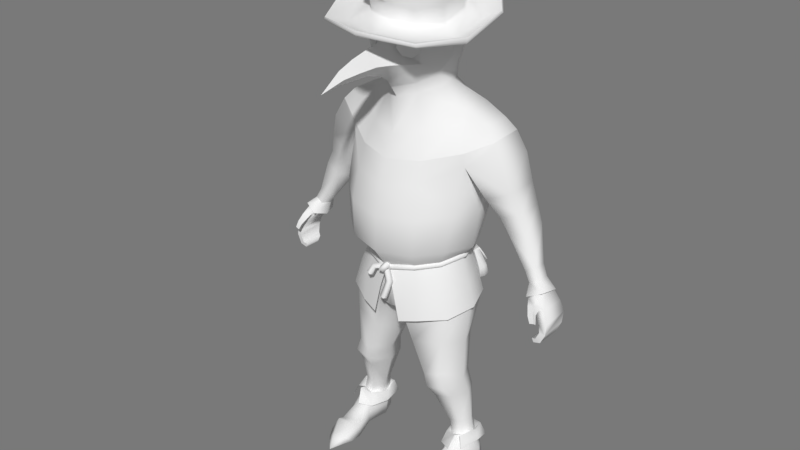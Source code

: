 # Source: char-plague-doctor-backup-20200801.blend  (saved by Blender 2.79.0; exported with 4.5.12 LTS)
import bpy
from mathutils import Matrix  # noqa: F401  (used for matrix-valued properties, if any)

bpy.ops.wm.read_factory_settings(use_empty=True)
scene = bpy.context.scene
scene.name = 'Scene'

# ---- collections
col_collection_1 = bpy.data.collections.new('Collection 1'); scene.collection.children.link(col_collection_1)

# ---- world
world_world = bpy.data.worlds.new('World'); scene.world = world_world
world_world.color = (0.1902, 0.1902, 0.1902)
world_world.use_sun_shadow = False
world_world.sun_shadow_jitter_overblur = 0.0
world_world.cycles.sampling_method = 'MANUAL'

# ---- meshes
me_cuchar_plague_doctor_001 = bpy.data.meshes.new('CUchar-plague-doctor.001')
me_cuchar_plague_doctor_001.from_pydata([(0.1617, -0.1627, 0.09766), (0.1514, -0.1756, 0.08892), (0.1631, -0.189, 0.09485), (0.1734, -0.176, 0.1036), (0.09427, -0.1735, 0.1571), (0.08825, -0.1863, 0.1449), (0.09655, -0.1997, 0.1549), (0.1026, -0.1869, 0.1671), (-1.313e-09, -0.1855, 0.1983), (9.455e-10, -0.1977, 0.1842), (1.151e-09, -0.2118, 0.1965), (-9.02e-10, -0.1996, 0.2106), (-0.09439, -0.1735, 0.1573), (-0.08824, -0.186, 0.1449), (-0.09643, -0.1997, 0.1547), (-0.1026, -0.1872, 0.1671), (-0.1616, -0.1627, 0.09755), (-0.1514, -0.1758, 0.0889), (-0.1633, -0.189, 0.09496), (-0.1734, -0.1759, 0.1036), (-0.1935, -0.1524, 0.006998), (-0.1809, -0.1661, 0.006047), (-0.1947, -0.1788, 0.005378), (-0.2073, -0.165, 0.00633), (-0.1656, -0.1515, -0.07757), (-0.1559, -0.1651, -0.06905), (-0.1675, -0.1779, -0.07622), (-0.1772, -0.1644, -0.08474), (-0.09486, -0.1663, -0.1284), (-0.09012, -0.179, -0.1155), (-0.09734, -0.1926, -0.1262), (-0.1021, -0.1799, -0.1391), (-8.088e-11, -0.1733, -0.1592), (1.561e-09, -0.1856, -0.1451), (-8.088e-11, -0.1997, -0.1574), (-1.313e-09, -0.1874, -0.1715), (0.09496, -0.1663, -0.1286), (0.0901, -0.1788, -0.1155), (0.09723, -0.1926, -0.126), (0.1021, -0.1801, -0.1391), (0.166, -0.1515, -0.07784), (0.1559, -0.1646, -0.06908), (0.1671, -0.1779, -0.07595), (0.1772, -0.1648, -0.08471), (0.1942, -0.1524, 0.007005), (0.1809, -0.1655, 0.006089), (0.194, -0.1788, 0.005372), (0.2073, -0.1657, 0.006288), (-0.02513, -0.2055, 0.1814), (-0.02831, -0.2217, 0.1902), (-0.01127, -0.2277, 0.1853), (-0.008084, -0.2114, 0.1766), (-0.01296, -0.1932, 0.2108), (-0.009683, -0.2025, 0.2267), (0.004199, -0.2118, 0.2183), (0.0009177, -0.2025, 0.2024), (-0.00222, -0.1812, 0.2036), (0.0143, -0.1741, 0.2088), (0.02251, -0.1905, 0.205), (0.005998, -0.1976, 0.1999), (-0.01113, -0.1881, 0.1851), (0.003887, -0.1807, 0.1768), (0.01267, -0.1972, 0.178), (-0.00235, -0.2046, 0.1864), (0.01361, -0.3093, 0.2317), (0.01837, -0.3137, 0.2142), (0.0008539, -0.3102, 0.2086), (-0.0039, -0.3059, 0.2261), (0.03051, -0.2406, 0.2193), (0.03532, -0.2439, 0.2015), (0.01741, -0.2471, 0.1973), (0.01259, -0.2439, 0.215), (0.006471, -0.1968, 0.2078), (0.01095, -0.199, 0.1898), (-0.004862, -0.2086, 0.187), (-0.009338, -0.2064, 0.2051), (-0.06516, -0.2278, 0.224), (-0.04877, -0.2337, 0.2308), (-0.04455, -0.2412, 0.2141), (-0.06094, -0.2353, 0.2073), (-0.0477, -0.1951, 0.213), (-0.03524, -0.2059, 0.2219), (-0.03371, -0.2166, 0.2067), (-0.04617, -0.2059, 0.1978), (-0.008706, -0.1857, 0.1987), (-0.001859, -0.1991, 0.2098), (-0.004169, -0.2116, 0.1962), (-0.01102, -0.1982, 0.185), (0.03814, -0.2127, -0.1694), (0.1668, -0.1967, -0.09602), (0.04107, -0.2871, -0.1829), (0.0915, -0.3362, -0.1667), (0.05618, -0.3248, -0.1832), (0.1909, -0.2668, -0.0995), (0.1601, -0.3282, -0.1278), (0.1894, -0.307, -0.1088), (0.0499, -0.2147, -0.1869), (0.1768, -0.1996, -0.1177), (0.05908, -0.2773, -0.2084), (0.1114, -0.3264, -0.1969), (0.07688, -0.3143, -0.2134), (0.2022, -0.2586, -0.1288), (0.1752, -0.3177, -0.1623), (0.2028, -0.2983, -0.1419), (0.05127, -0.2079, -0.1866), (0.1744, -0.1911, -0.1183), (0.1665, -0.2634, -0.1665), (0.1853, -0.2227, -0.128), (0.1893, -0.2492, -0.1464), (0.05872, -0.2397, -0.1999), (0.108, -0.2704, -0.199), (0.07865, -0.2646, -0.2073), (0.1099, -0.2686, -0.2009), (0.05967, -0.2355, -0.2026), (0.07963, -0.2603, -0.2106), (0.1873, -0.2193, -0.1316), (0.168, -0.2603, -0.169), (0.1906, -0.2472, -0.1485), (0.1683, -0.2009, -0.09986), (0.03947, -0.2181, -0.172), (0.0481, -0.2831, -0.1988), (0.06591, -0.3207, -0.1996), (0.1012, -0.3351, -0.1822), (0.1697, -0.3248, -0.1453), (0.1994, -0.3048, -0.1239), (0.1993, -0.2632, -0.114), (0.1147, -0.2181, -0.1285), (0.09145, -0.2063, -0.1398), (0.1133, -0.2031, -0.1281), (0.1027, -0.2004, -0.1581), (0.1232, -0.1985, -0.1473), (0.1174, -0.2303, -0.1771), (0.1371, -0.2275, -0.1648), (0.1298, -0.2644, -0.1918), (0.1493, -0.2627, -0.1818), (0.1329, -0.2844, -0.1952), (0.1586, -0.3036, -0.1872), (0.09538, -0.2195, -0.1399), (0.09047, -0.2041, -0.1354), (0.1106, -0.2008, -0.1253), (0.1031, -0.1973, -0.1597), (0.124, -0.1941, -0.1485), (0.1184, -0.2285, -0.1808), (0.1377, -0.2254, -0.168), (0.1308, -0.264, -0.1946), (0.1508, -0.2611, -0.185), (0.1349, -0.2843, -0.1994), (0.1602, -0.3047, -0.1904), (0.04665, -0.2346, -0.1681), (0.1663, -0.2179, -0.1024), (0.04006, -0.2041, -0.1614), (0.16, -0.191, -0.098), (0.04034, -0.1847, -0.1665), (0.16, -0.1713, -0.1051), (0.03024, -0.166, -0.1541), (0.1507, -0.1522, -0.09013), (0.02766, -0.1898, -0.1438), (0.1484, -0.1767, -0.08003), (0.03868, -0.205, -0.1594), (0.1579, -0.1918, -0.09496), (0.09276, -0.2279, -0.1438), (0.1207, -0.2243, -0.1266), (0.08615, -0.1988, -0.142), (0.1179, -0.1955, -0.1277), (0.08694, -0.1804, -0.1482), (0.1171, -0.1762, -0.1316), (0.07641, -0.1612, -0.1333), (0.1084, -0.157, -0.119), (0.07433, -0.1866, -0.1217), (0.1054, -0.1816, -0.1073), (0.08653, -0.1997, -0.1391), (0.117, -0.196, -0.1241), (0.1984, 0.6751, 0.2881), (0.2653, 0.6665, 0.1139), (0.2589, 0.7078, -0.07442), (0.1603, 0.7684, -0.2031), (0.196, 0.6585, 0.2791), (0.2624, 0.6447, 0.1142), (0.2597, 0.6959, -0.07556), (0.1625, 0.7494, -0.2069), (0.08387, 0.6786, 0.1547), (0.1377, 0.6652, 0.08767), (0.1446, 0.692, -0.02013), (0.1033, 0.7086, -0.09342), (0.1072, 0.8095, -0.08483), (0.1584, 0.7901, -0.00953), (0.1064, 0.7376, 0.1791), (0.1577, 0.742, 0.09866), (0.1171, 0.7931, 0.2094), (0.1127, 0.8053, 0.2059), (0.182, 0.8032, 0.1173), (0.1762, 0.8151, 0.1165), (0.1816, 0.8446, -0.001229), (0.176, 0.8548, 0.003204), (0.1129, 0.8882, -0.08534), (0.1078, 0.8955, -0.07919), (0.1012, 0.6826, 0.1725), (0.09887, 0.6905, 0.1694), (0.1529, 0.6754, 0.08359), (0.149, 0.6824, 0.08387), (0.1596, 0.7047, -0.01758), (0.1542, 0.7142, -0.0139), (0.1104, 0.7286, -0.09827), (0.1066, 0.7352, -0.09125), (0.1649, 0.7599, -0.2091), (0.2632, 0.7016, -0.07697), (0.2679, 0.6544, 0.115), (0.2011, 0.6658, 0.2873), (0.1399, 0.6533, 0.2122), (0.1992, 0.6372, 0.1002), (0.201, 0.6755, -0.04561), (0.1327, 0.7116, -0.1441), (-0.005292, 0.7973, -0.2477), (0.02771, 0.6998, 0.3632), (-0.1523, 0.6969, 0.3087), (-0.2369, 0.723, 0.1423), (-0.2519, 0.749, -0.04429), (-0.1655, 0.7834, -0.1836), (-0.006128, 0.7779, -0.25), (0.0267, 0.6811, 0.3605), (-0.1524, 0.6812, 0.2995), (-0.2365, 0.7008, 0.1424), (-0.2542, 0.7372, -0.04524), (-0.17, 0.7648, -0.187), (-0.0002254, 0.7284, -0.1177), (0.01655, 0.6772, 0.2037), (-0.05469, 0.6901, 0.1625), (-0.1157, 0.6923, 0.1018), (-0.1342, 0.7128, -0.003851), (-0.1016, 0.7182, -0.08116), (0.01231, 0.7839, 0.04985), (0.01911, 0.7523, 0.2122), (-0.09738, 0.8247, -0.07249), (-0.1369, 0.8156, 0.008542), (-0.07062, 0.754, 0.1912), (0.004673, 0.839, -0.1051), (-0.127, 0.7746, 0.1169), (0.005366, 0.9136, -0.1073), (0.004897, 0.905, -0.1144), (0.02328, 0.8021, 0.2533), (0.02338, 0.8139, 0.2488), (-0.07391, 0.8088, 0.2227), (-0.06909, 0.8205, 0.2187), (-0.1447, 0.8334, 0.1387), (-0.1384, 0.8442, 0.1372), (-0.1552, 0.8738, 0.01953), (-0.1486, 0.8837, 0.02326), (-0.1013, 0.9075, -0.07234), (-0.09524, 0.9142, -0.06686), (0.000898, 0.7578, -0.1224), (1.76e-05, 0.7521, -0.1323), (0.01618, 0.6928, 0.2021), (0.01617, 0.6993, 0.1978), (-0.07084, 0.7019, 0.1836), (-0.06838, 0.7085, 0.1804), (-0.13, 0.7113, 0.1005), (-0.1255, 0.7173, 0.1004), (-0.1469, 0.7323, 0.0005416), (-0.1403, 0.7405, 0.003687), (-0.1072, 0.7406, -0.08525), (-0.1019, 0.7465, -0.07878), (-0.1716, 0.7754, -0.189), (-0.2572, 0.7432, -0.04626), (-0.2407, 0.7111, 0.1438), (-0.1558, 0.6881, 0.3082), (-0.005964, 0.7887, -0.2536), (0.02752, 0.6898, 0.3673), (0.02134, 0.6647, 0.275), (-0.1029, 0.6749, 0.226), (-0.1747, 0.6812, 0.1211), (-0.1922, 0.7093, -0.02266), (-0.1344, 0.7255, -0.1281), (-0.002573, 0.7338, -0.1771), (0.01829, 0.8494, 0.132), (0.01323, 0.8867, 0.01438), (0.136, 0.7278, -0.1503), (-0.001678, 0.7493, -0.1893), (0.02428, 0.6721, 0.2817), (0.1478, 0.6575, 0.23), (0.2067, 0.6504, 0.09709), (0.207, 0.6817, -0.04317), (-0.1383, 0.7415, -0.1374), (-0.112, 0.6781, 0.2462), (-0.1827, 0.6953, 0.124), (-0.1995, 0.7204, -0.02224)], [], [(0, 4, 7, 3), (1, 5, 4, 0), (2, 6, 5, 1), (3, 7, 6, 2), (4, 8, 11, 7), (5, 9, 8, 4), (6, 10, 9, 5), (7, 11, 10, 6), (8, 12, 15, 11), (9, 13, 12, 8), (10, 14, 13, 9), (11, 15, 14, 10), (12, 16, 19, 15), (13, 17, 16, 12), (14, 18, 17, 13), (15, 19, 18, 14), (16, 20, 23, 19), (17, 21, 20, 16), (18, 22, 21, 17), (19, 23, 22, 18), (20, 24, 27, 23), (21, 25, 24, 20), (22, 26, 25, 21), (23, 27, 26, 22), (24, 28, 31, 27), (25, 29, 28, 24), (26, 30, 29, 25), (27, 31, 30, 26), (28, 32, 35, 31), (29, 33, 32, 28), (30, 34, 33, 29), (31, 35, 34, 30), (32, 36, 39, 35), (33, 37, 36, 32), (34, 38, 37, 33), (35, 39, 38, 34), (36, 40, 43, 39), (37, 41, 40, 36), (38, 42, 41, 37), (39, 43, 42, 38), (40, 44, 47, 43), (41, 45, 44, 40), (42, 46, 45, 41), (43, 47, 46, 42), (44, 0, 3, 47), (45, 1, 0, 44), (46, 2, 1, 45), (47, 3, 2, 46), (48, 52, 55, 51), (49, 53, 52, 48), (50, 54, 53, 49), (51, 55, 54, 50), (52, 56, 59, 55), (53, 57, 56, 52), (54, 58, 57, 53), (55, 59, 58, 54), (56, 60, 63, 59), (57, 61, 60, 56), (58, 62, 61, 57), (59, 63, 62, 58), (64, 68, 71, 67), (65, 69, 68, 64), (66, 70, 69, 65), (67, 71, 70, 66), (68, 72, 75, 71), (69, 73, 72, 68), (70, 74, 73, 69), (71, 75, 74, 70), (76, 80, 83, 79), (77, 81, 80, 76), (78, 82, 81, 77), (79, 83, 82, 78), (80, 84, 87, 83), (81, 85, 84, 80), (82, 86, 85, 81), (83, 87, 86, 82), (78, 77, 76, 79), (66, 65, 64, 67), (93, 90, 92, 95), (92, 91, 94, 95), (89, 88, 90, 93), (101, 103, 100, 98), (100, 103, 102, 99), (97, 101, 98, 96), (88, 89, 105, 104), (121, 120, 98, 100), (123, 122, 99, 102), (125, 124, 103, 101), (120, 119, 96, 98), (122, 121, 100, 99), (124, 123, 102, 103), (118, 125, 101, 97), (96, 104, 113, 109), (89, 118, 97, 105), (106, 110, 112, 116), (96, 119, 88, 104), (105, 97, 107, 115), (104, 105, 115, 117, 116, 112, 114, 113), (109, 113, 114, 111), (111, 114, 112, 110), (106, 116, 117, 108), (108, 117, 115, 107), (97, 96, 109, 111, 110, 106, 108, 107), (89, 93, 125, 118), (95, 94, 123, 124), (91, 92, 121, 122), (90, 88, 119, 120), (93, 95, 124, 125), (94, 91, 122, 123), (92, 90, 120, 121), (129, 131, 132, 130), (131, 133, 134, 132), (133, 135, 136, 134), (137, 126, 139, 138), (138, 139, 141, 140), (140, 141, 143, 142), (142, 143, 145, 144), (144, 145, 147, 146), (131, 129, 140, 142), (129, 127, 138, 140), (136, 135, 146, 147), (127, 137, 138), (134, 136, 147, 145), (132, 134, 145, 143), (130, 132, 143, 141), (135, 133, 144, 146), (128, 130, 141, 139), (133, 131, 142, 144), (126, 128, 139), (161, 163, 151, 149), (163, 165, 153, 151), (165, 167, 155, 153), (167, 169, 157, 155), (169, 171, 159, 157), (160, 170, 158, 148), (159, 151, 153, 155, 157), (150, 158, 156, 154, 152), (148, 158, 150), (149, 151, 159), (149, 159, 171, 161), (156, 158, 170, 168), (154, 156, 168, 166), (152, 154, 166, 164), (150, 152, 164, 162), (148, 150, 162, 160), (171, 169, 167, 165, 163), (162, 164, 166, 168, 170), (161, 171, 163), (160, 162, 170), (184, 235, 238, 194), (197, 199, 187, 186), (252, 197, 186, 231), (199, 201, 185, 187), (201, 203, 184, 185), (186, 187, 190, 188), (231, 186, 188, 239), (187, 185, 192, 190), (185, 184, 194, 192), (204, 205, 178, 179), (206, 207, 176, 177), (265, 204, 179, 218), (205, 206, 177, 178), (207, 266, 219, 176), (267, 225, 180, 208), (208, 180, 181, 209), (209, 181, 182, 210), (210, 182, 183, 211), (211, 183, 224, 272), (180, 225, 230), (183, 182, 230), (181, 180, 230), (224, 183, 230), (182, 181, 230), (279, 280, 200, 198), (278, 279, 198, 196), (275, 276, 250, 202), (277, 278, 196, 251), (280, 275, 202, 200), (189, 240, 239, 188), (191, 189, 188, 190), (193, 191, 190, 192), (195, 193, 192, 194), (237, 195, 194, 238), (274, 193, 195, 237), (197, 252, 251, 196), (199, 197, 196, 198), (201, 199, 198, 200), (203, 201, 200, 202), (249, 203, 202, 250), (203, 249, 235, 184), (172, 213, 266, 207), (174, 173, 206, 205), (212, 175, 204, 265), (173, 172, 207, 206), (175, 174, 205, 204), (179, 211, 272, 218), (178, 210, 211, 179), (177, 209, 210, 178), (176, 208, 209, 177), (219, 267, 208, 176), (232, 247, 238, 235), (254, 234, 236, 256), (252, 231, 234, 254), (256, 236, 233, 258), (258, 233, 232, 260), (234, 241, 243, 236), (231, 239, 241, 234), (236, 243, 245, 233), (233, 245, 247, 232), (261, 223, 222, 262), (263, 221, 220, 264), (265, 218, 223, 261), (262, 222, 221, 263), (264, 220, 219, 266), (267, 268, 226, 225), (268, 269, 227, 226), (269, 270, 228, 227), (270, 271, 229, 228), (271, 272, 224, 229), (226, 230, 225), (229, 230, 228), (227, 230, 226), (224, 230, 229), (228, 230, 227), (283, 255, 257, 284), (282, 253, 255, 283), (281, 259, 250, 276), (277, 251, 253, 282), (284, 257, 259, 281), (242, 241, 239, 240), (244, 243, 241, 242), (246, 245, 243, 244), (248, 247, 245, 246), (237, 238, 247, 248), (274, 237, 248, 246), (254, 253, 251, 252), (256, 255, 253, 254), (258, 257, 255, 256), (260, 259, 257, 258), (249, 250, 259, 260), (260, 232, 235, 249), (214, 264, 266, 213), (216, 262, 263, 215), (212, 265, 261, 217), (215, 263, 264, 214), (217, 261, 262, 216), (223, 218, 272, 271), (222, 223, 271, 270), (221, 222, 270, 269), (220, 221, 269, 268), (219, 220, 268, 267), (240, 273, 244, 242), (240, 189, 191, 273), (273, 274, 246, 244), (273, 191, 193, 274), (216, 284, 281, 217), (213, 277, 282, 214), (217, 281, 276, 212), (214, 282, 283, 215), (215, 283, 284, 216), (174, 175, 275, 280), (213, 172, 278, 277), (175, 212, 276, 275), (172, 173, 279, 278), (173, 174, 280, 279)])
me_cuchar_plague_doctor_001.polygons.foreach_set('use_smooth', [True] * 265)
_k = set([(64, 65), (64, 67), (65, 66), (66, 67), (76, 77), (76, 79), (77, 78), (78, 79), (88, 89), (88, 90), (88, 104), (88, 119), (89, 93), (89, 105), (89, 118), (90, 92), (91, 92), (91, 94), (93, 95), (94, 95), (96, 97), (96, 109), (96, 119), (97, 107), (97, 118), (104, 113), (105, 115), (106, 108), (106, 110), (107, 108), (109, 111), (110, 111), (112, 114), (112, 116), (113, 114), (115, 117), (116, 117), (126, 139), (129, 131), (130, 132), (131, 133), (132, 134), (133, 135), (134, 136), (135, 136), (135, 146), (136, 147), (137, 138), (138, 140), (139, 141), (140, 142), (141, 143), (142, 144), (143, 145), (144, 146), (145, 147), (146, 147), (148, 150), (148, 158), (149, 151), (149, 159), (150, 152), (151, 153), (152, 154), (153, 155), (154, 156), (155, 157), (156, 158), (157, 159), (160, 162), (160, 170), (161, 163), (161, 171), (162, 164), (163, 165), (164, 166), (165, 167), (166, 168), (167, 169), (168, 170), (169, 171), (172, 173), (172, 213), (173, 174), (174, 175), (175, 212), (176, 177), (176, 219), (177, 178), (178, 179), (179, 218), (180, 181), (180, 225), (181, 182), (182, 183), (183, 224), (212, 217), (213, 214), (214, 215), (215, 216), (216, 217), (218, 223), (219, 220), (220, 221), (221, 222), (222, 223), (224, 229), (225, 226), (226, 227), (227, 228), (228, 229)])
me_cuchar_plague_doctor_001.attributes.new('sharp_edge', 'BOOLEAN', 'EDGE').data.foreach_set('value', [ (min(e.vertices), max(e.vertices)) in _k for e in me_cuchar_plague_doctor_001.edges])
me_cuchar_plague_doctor_001.use_remesh_preserve_volume = False
me_cuchar_plague_doctor_001.use_remesh_preserve_attributes = False
me_cuchar_plague_doctor_001.use_mirror_vertex_groups = False
me_cuchar_plague_doctor_001.auto_texspace = False
me_cuchar_plague_doctor_001.update()
me_char_plague_doctor = bpy.data.meshes.new('char-plague-doctor')
me_char_plague_doctor.from_pydata([(0.0, 0.6223, 0.2353), (0.0, 0.5239, 0.4947), (0.0, 0.5783, 0.413), (0.0, 0.5998, 0.351), (0.0, 0.5304, 0.4128), (0.0, 0.5288, 0.3507), (0.0, 0.509, 0.221), (0.0, 0.4577, 0.1649), (0.0, 0.6699, 0.1948), (0.08809, 0.6513, 0.1438), (0.06123, 0.6564, 0.1614), (0.03956, 0.6373, 0.1763), (0.03578, 0.6052, 0.1798), (0.05211, 0.5789, 0.1698), (0.07898, 0.5739, 0.1522), (0.1006, 0.593, 0.1373), (0.1044, 0.6251, 0.1338), (0.0616, 0.4711, 0.1113), (0.1204, 0.5132, 0.05767), (0.154, 0.574, 0.03547), (0.1219, 0.713, 0.08514), (0.05772, 0.742, 0.1162), (0.0, 0.7461, 0.1549), (0.01624, 0.5517, 0.4095), (0.02851, 0.5598, 0.3477), (0.04827, 0.557, 0.2251), (0.0, 0.4871, 0.1837), (0.05546, 0.5196, 0.1608), (0.0959, 0.5456, 0.1235), (0.1229, 0.59, 0.1048), (0.09782, 0.6731, 0.132), (0.0474, 0.6817, 0.1606), (0.1543, 0.6483, 0.04891), (0.118, 0.632, 0.1085), (0.09534, 0.6517, 0.1547), (0.06847, 0.6568, 0.1723), (0.0468, 0.6377, 0.1872), (0.04303, 0.6056, 0.1907), (0.05936, 0.5793, 0.1808), (0.08623, 0.5742, 0.1632), (0.1079, 0.5933, 0.1483), (0.1117, 0.6254, 0.1448), (0.0, 0.6137, 0.2865), (0.0, 0.5259, 0.2814), (0.03894, 0.5638, 0.2823), (0.0, 0.782, -0.07948), (0.0, 0.7342, -0.1129), (0.0, 0.6641, -0.1318), (0.0, 0.5786, -0.126), (0.0, 0.4967, -0.09992), (0.1458, 0.5775, -0.02235), (0.146, 0.6539, -0.01832), (0.1134, 0.5823, -0.09005), (0.1136, 0.6593, -0.09052), (0.05832, 0.5815, -0.1157), (0.06148, 0.6616, -0.1218), (0.1319, 0.7229, -0.004313), (0.1136, 0.7259, -0.06773), (0.06075, 0.7285, -0.102), (0.09453, 0.7672, 0.02867), (0.08844, 0.7775, -0.03901), (0.05172, 0.7801, -0.06414), (0.05772, 0.7808, 0.05638), (0.04887, 0.7971, -0.02137), (0.0, 0.7953, 0.06713), (0.0, 0.8091, -0.02504), (0.0, 0.4406, -0.09848), (0.121, 0.505, -0.009078), (0.0979, 0.5023, -0.06938), (0.04889, 0.4994, -0.09012), (0.0, 0.4194, 0.1388), (0.0616, 0.4327, 0.09714), (0.1104, 0.4537, 0.03223), (0.1096, 0.4554, -0.0357), (0.09025, 0.453, -0.07271), (0.04114, 0.4475, -0.08419), (0.0, 0.2986, 0.1658), (0.0, 0.1276, 0.2258), (0.0, 0.3302, -0.1707), (0.0, 0.14, -0.1866), (0.1298, 0.1435, 0.1871), (0.2425, 0.2074, 0.07743), (0.3684, 0.2312, 0.04183), (0.2894, 0.3479, 0.02216), (0.2026, 0.3791, 0.02421), (0.1205, 0.1536, -0.1734), (0.2349, 0.2251, -0.1418), (0.3659, 0.2422, -0.1019), (0.2881, 0.3501, -0.08438), (0.2027, 0.3874, -0.09213), (0.09553, 0.3138, 0.1332), (0.1321, 0.3618, -0.138), (0.06483, 0.3396, -0.1527), (0.2366, 0.1981, -0.03515), (0.1895, -0.1659, 0.006335), (0.2466, -0.3598, 0.004684), (0.1585, -0.1759, 0.09424), (0.09312, -0.1864, 0.1525), (0.0, -0.1982, 0.193), (0.0, -0.1877, -0.1564), (0.09379, -0.1794, -0.1239), (0.1625, -0.165, -0.07475), (0.3962, 0.1382, 0.02823), (0.3947, 0.143, -0.101), (0.423, 0.06245, 0.005354), (0.4231, 0.06871, -0.09715), (0.4532, 0.006156, 0.001461), (0.4533, 0.01013, -0.08234), (0.4925, -0.115, 0.003342), (0.4922, -0.1145, -0.04674), (0.5125, -0.1535, 0.008398), (0.5133, -0.1547, -0.03923), (0.2822, 0.08888, -0.04082), (0.3259, 0.02747, -0.0528), (0.3612, -0.03147, -0.0487), (0.4424, -0.1381, -0.02836), (0.4699, -0.1752, -0.02151), (0.3094, 0.1031, 0.04801), (0.352, 0.03685, 0.01799), (0.3895, -0.02082, 0.01459), (0.457, -0.1301, 0.01165), (0.4793, -0.1676, 0.01673), (0.3105, 0.1089, -0.1241), (0.3505, 0.04008, -0.1203), (0.3896, -0.01659, -0.1022), (0.4568, -0.1296, -0.06069), (0.4807, -0.1694, -0.05354), (0.2175, -0.3713, 0.1196), (0.1214, -0.3872, 0.1776), (0.05523, -0.4039, 0.1961), (0.2025, -0.3545, -0.1124), (0.1278, -0.3632, -0.17), (0.0, -0.3647, -0.1924), (0.223, -0.2632, 0.007696), (0.1134, -0.2819, 0.1725), (0.02953, -0.2917, 0.1948), (0.192, -0.2693, 0.1078), (0.1892, -0.2626, -0.09291), (0.1113, -0.2685, -0.1535), (0.0, -0.2761, -0.1799), (0.04574, -0.3575, 0.1731), (0.01008, -0.3323, -0.1718), (0.0, -0.3672, 0.1728), (0.0, -0.3356, -0.1754), (0.0, -0.4209, 0.01107), (0.0, -0.2575, 0.1802), (0.08194, -0.2468, 0.1595), (0.0, -0.2518, -0.1594), (0.1822, -0.2524, 0.09573), (0.206, -0.2494, 0.004474), (0.179, -0.248, -0.08455), (0.08147, -0.2371, -0.1422), (0.21, -0.3408, 0.112), (0.2342, -0.3378, 0.005317), (0.1864, -0.3162, -0.1117), (0.1352, -0.6215, 0.1448), (0.1332, -0.6582, -0.04418), (0.1168, -0.6695, 0.03525), (0.1919, -0.6119, 0.1224), (0.2337, -0.6528, 0.03616), (0.1955, -0.475, 0.1234), (0.1416, -0.6776, 0.1372), (0.08606, -0.4931, 0.1537), (0.05897, -0.5448, 0.03626), (0.2104, -0.669, 0.1266), (0.08999, -0.521, -0.08066), (0.2077, -0.6474, -0.02575), (0.1553, -0.7284, 0.1047), (0.1477, -0.732, -0.06029), (0.1279, -0.7313, 0.0202), (0.2185, -0.7211, 0.08924), (0.2482, -0.7194, 0.02213), (0.2165, -0.7235, -0.04178), (0.192, -0.8566, 0.05254), (0.1882, -0.8646, -0.04687), (0.174, -0.8662, 0.001358), (0.2329, -0.8503, 0.04306), (0.2515, -0.8528, 0.00344), (0.2293, -0.8586, -0.03637), (0.2004, -0.9119, 0.05496), (0.1967, -0.9242, -0.0527), (0.1842, -0.9257, 0.001349), (0.2451, -0.9049, 0.04305), (0.2644, -0.9083, 0.005475), (0.2391, -0.9184, -0.03928), (0.2332, -0.4997, 0.03196), (0.1927, -0.5043, -0.05646), (0.03356, -0.4002, -0.1521), (0.1833, -0.3896, -0.1245), (0.01418, -0.4209, 0.01188), (0.2009, -1.039, 0.3064), (0.1686, -1.041, 0.1675), (0.1837, -1.021, 0.09246), (0.1874, -1.04, -0.01433), (0.2597, -1.026, -0.05897), (0.2818, -1.039, -0.02047), (0.2864, -1.034, 0.09994), (0.295, -1.04, 0.1493), (0.281, -1.034, 0.04499), (0.1939, -1.038, 0.03478), (0.2842, -1.039, 0.2008), (0.169, -1.04, 0.2128), (0.1737, -0.9829, 0.1808), (0.1791, -0.99, 0.1505), (0.2029, -0.9533, 0.09981), (0.263, -0.991, 0.1842), (0.2664, -1.005, 0.1559), (0.2493, -0.9633, 0.09863), (0.2796, -0.9847, 0.03871), (0.2843, -0.9815, -0.01188), (0.2765, -0.9935, 0.09317), (0.2549, -0.98, -0.05398), (0.1753, -0.9823, -0.006692), (0.179, -0.9748, 0.05382), (0.1843, -0.9747, 0.09379), (0.1978, -0.9773, -0.06024), (0.2031, -1.027, -0.06597), (0.2347, -1.046, -0.02263), (0.2394, -1.039, 0.04499), (0.2386, -1.027, 0.09215), (0.2192, -1.044, 0.1581), (0.2218, -1.043, 0.2068), (0.2139, -1.041, 0.2491), (0.2549, -1.037, 0.2487), (0.1935, -1.015, 0.2396), (0.2353, -1.017, 0.2422), (0.1789, -1.036, 0.2482), (0.1895, -0.894, 0.07257), (0.187, -0.9103, -0.06978), (0.1611, -0.9129, -0.003811), (0.234, -0.8856, 0.08322), (0.2733, -0.886, 0.005599), (0.2515, -0.9016, -0.05741), (0.2526, -0.8873, 0.07538), (0.1745, -0.9455, 0.08566), (0.1771, -0.9576, -0.08303), (0.1582, -0.953, 0.008469), (0.2242, -0.9422, 0.1095), (0.2917, -0.9229, 0.008224), (0.2697, -0.9502, -0.07065), (0.2702, -0.9322, 0.08962), (0.1213, 0.0184, -0.1764), (0.1152, -0.1173, -0.1605), (0.2413, -0.114, 0.01419), (0.2543, 0.02687, 0.0007385), (0.2151, -0.09436, 0.1395), (0.2339, 0.04106, 0.127), (0.1297, -0.1079, 0.2158), (0.1331, 0.02613, 0.2161), (0.0, -0.1143, 0.2535), (0.0, 0.02064, 0.2509), (0.0, 0.01731, -0.198), (0.0, -0.1201, -0.1882), (0.2239, 0.02935, -0.1146), (0.1975, -0.1155, -0.08622), (0.0, 0.2147, 0.1968), (0.3265, 0.3054, 0.0381), (0.325, 0.3119, -0.09686), (0.1244, 0.227, 0.1597), (0.2376, 0.2584, 0.08608), (0.2298, 0.2782, -0.1433), (0.1149, 0.2493, -0.1738), (0.0, 0.2268, -0.1854), (0.5613, -0.2329, 0.04261), (0.5642, -0.2334, -0.0507), (0.5801, -0.2815, 0.05129), (0.5814, -0.2692, -0.05267), (0.5779, -0.321, 0.05501), (0.5794, -0.3139, -0.04592), (0.5612, -0.3557, 0.05569), (0.5669, -0.3478, -0.03321), (0.5348, -0.3628, 0.05584), (0.5359, -0.3652, -0.01277), (0.552, -0.2895, 0.05545), (0.5533, -0.2799, -0.05523), (0.5575, -0.3151, 0.05976), (0.559, -0.3092, -0.04861), (0.5432, -0.344, 0.0595), (0.5489, -0.3368, -0.03398), (0.5288, -0.346, 0.05795), (0.5319, -0.3443, -0.02136), (0.5278, -0.253, 0.04986), (0.5238, -0.2392, -0.0545), (0.4898, -0.1978, 0.02666), (0.5282, -0.1804, 0.02017), (0.548, -0.224, 0.04532), (0.5228, -0.2342, 0.05397), (0.5261, -0.1917, 0.04686), (0.5356, -0.2142, 0.06571), (0.51, -0.2241, 0.06659), (0.4991, -0.2054, 0.04856), (0.5433, -0.2495, 0.06547), (0.531, -0.2543, 0.06817), (0.543, -0.2399, 0.08448), (0.5242, -0.2488, 0.08583), (0.5517, -0.2772, 0.07676), (0.5424, -0.281, 0.07846), (0.5523, -0.2677, 0.08918), (0.536, -0.2721, 0.09053), (0.5419, -0.1813, 0.03238), (0.5488, -0.1937, -0.04388), (0.4808, -0.2253, -0.01162), (0.4906, -0.2039, 0.0496), (0.5016, -0.2227, -0.0677)], [], [(1, 23, 2), (4, 23, 1), (3, 2, 23, 24), (44, 42, 3, 24), (5, 24, 23, 4), (43, 44, 24, 5), (26, 27, 25, 6), (7, 17, 27, 26), (18, 28, 27, 17), (19, 29, 28, 18), (9, 16, 33, 30), (16, 15, 29, 33), (21, 31, 30, 20), (22, 8, 31, 21), (10, 9, 30, 31), (10, 31, 8, 11), (8, 0, 12, 11), (13, 12, 0, 25), (20, 30, 33, 32), (29, 19, 32, 33), (15, 14, 28, 29), (25, 27, 28), (13, 25, 28, 14), (16, 9, 34, 41), (35, 36, 37, 38, 39, 40, 41, 34), (14, 15, 40, 39), (12, 13, 38, 37), (10, 11, 36, 35), (15, 16, 41, 40), (13, 14, 39, 38), (11, 12, 37, 36), (9, 10, 35, 34), (6, 25, 44, 43), (25, 0, 42, 44), (32, 19, 50, 51), (51, 50, 52, 53), (53, 52, 54, 55), (47, 55, 54, 48), (53, 55, 58, 57), (51, 53, 57, 56), (32, 51, 56, 20), (46, 58, 55, 47), (20, 56, 59), (60, 59, 56), (57, 58, 61, 60), (45, 61, 58, 46), (22, 21, 62, 64), (63, 65, 64, 62), (45, 65, 63, 61), (60, 63, 62, 59), (60, 61, 63), (59, 62, 21), (21, 20, 59), (57, 60, 56), (52, 50, 67, 68), (18, 67, 50, 19), (54, 52, 68, 69), (49, 48, 54, 69), (17, 7, 70, 71), (18, 17, 71, 72), (67, 18, 72, 73), (68, 67, 73, 74), (69, 68, 74, 75), (66, 49, 69, 75), (73, 72, 84, 89), (84, 83, 88, 89), (256, 82, 87, 257), (71, 70, 76, 90), (255, 258, 90, 76), (259, 256, 83, 84), (260, 89, 88, 257), (71, 90, 84, 72), (258, 259, 84, 90), (260, 261, 91, 89), (73, 89, 91, 74), (75, 92, 78, 66), (79, 262, 261, 85), (74, 91, 92, 75), (97, 247, 249, 98), (96, 245, 247, 97), (77, 250, 248, 80), (94, 101, 254, 243), (80, 248, 246, 81), (86, 93, 244, 253), (241, 85, 86, 253), (100, 242, 254, 101), (79, 85, 241, 251), (81, 246, 244, 93), (94, 243, 245, 96), (87, 82, 102, 103), (103, 102, 104, 105), (105, 104, 106, 107), (107, 106, 108, 109), (109, 108, 110, 111), (81, 117, 102, 82), (104, 102, 117, 118), (106, 104, 118, 119), (108, 106, 119, 120), (81, 93, 112, 117), (113, 118, 117, 112), (114, 119, 118, 113), (115, 120, 119, 114), (116, 121, 120, 115), (110, 108, 120, 121), (86, 87, 103, 122), (105, 123, 122, 103), (107, 124, 123, 105), (109, 125, 124, 107), (126, 125, 109, 111), (116, 115, 125, 126), (115, 114, 124, 125), (114, 113, 123, 124), (113, 112, 122, 123), (86, 122, 112, 93), (135, 129, 128, 134), (134, 128, 127, 136), (133, 94, 96, 136), (133, 137, 101, 94), (138, 137, 130, 131), (139, 138, 131, 132), (99, 100, 138, 139), (100, 101, 137, 138), (95, 130, 137, 133), (95, 133, 136, 127), (97, 134, 136, 96), (98, 135, 134, 97), (145, 142, 140, 146), (151, 141, 143, 147), (189, 144, 143, 141), (140, 142, 144, 189), (98, 145, 146, 97), (100, 151, 147, 99), (148, 96, 97, 146), (149, 94, 96, 148), (149, 150, 101, 94), (151, 100, 101, 150), (150, 149, 153, 154), (149, 148, 152, 153), (140, 152, 148, 146), (150, 154, 141, 151), (165, 186, 166, 156), (162, 163, 157, 155), (185, 160, 158, 159), (163, 165, 156, 157), (160, 162, 155, 158), (186, 185, 159, 166), (152, 140, 162, 160), (189, 187, 165, 163), (188, 153, 185, 186), (155, 157, 161), (158, 155, 161, 164), (159, 158, 164), (164, 161, 167, 170), (159, 164, 170, 171), (157, 156, 168, 169), (156, 166, 172, 168), (166, 159, 171, 172), (161, 157, 169, 167), (168, 172, 178, 174), (172, 171, 177, 178), (167, 169, 175, 173), (170, 167, 173, 176), (171, 170, 176, 177), (169, 168, 174, 175), (177, 176, 182, 183), (175, 174, 180, 181), (174, 178, 184, 180), (178, 177, 183, 184), (173, 175, 181, 179), (153, 152, 160, 185), (140, 189, 163, 162), (187, 188, 186, 165), (141, 154, 188, 187), (154, 153, 188), (189, 141, 187), (176, 173, 179, 182), (182, 179, 204, 207), (204, 203, 206, 207), (206, 203, 202, 205), (202, 224, 225, 205), (183, 209, 211, 184), (182, 208, 209, 183), (211, 194, 216, 215), (212, 193, 199, 213), (214, 204, 179, 213), (214, 203, 204), (191, 201, 202, 203), (201, 226, 224, 202), (196, 198, 208, 210), (196, 210, 206, 197), (197, 206, 205, 200), (200, 205, 225, 223), (192, 214, 213, 199), (206, 210, 207), (211, 209, 195, 194), (209, 208, 198, 195), (210, 208, 182, 207), (181, 212, 213, 179), (192, 191, 203, 214), (180, 184, 211, 215), (215, 216, 193, 212), (215, 212, 181, 180), (194, 195, 217), (218, 217, 195, 198), (218, 219, 192, 199), (220, 219, 196, 197), (220, 197, 200, 221), (190, 226, 222), (191, 220, 221, 201), (191, 192, 219, 220), (198, 196, 219, 218), (199, 193, 217, 218), (193, 216, 217), (200, 223, 222, 221), (216, 194, 217), (222, 226, 201, 221), (224, 226, 190), (223, 225, 190), (222, 223, 190), (225, 224, 190), (179, 227, 230, 182), (184, 232, 228, 180), (182, 233, 231, 183), (180, 228, 229, 181), (183, 231, 232, 184), (181, 229, 227, 179), (230, 227, 234, 237), (232, 231, 238, 239), (227, 229, 236, 234), (228, 232, 239, 235), (231, 233, 240, 238), (229, 228, 235, 236), (242, 252, 251, 241), (248, 250, 249, 247), (246, 248, 247, 245), (244, 246, 245, 243), (241, 253, 254, 242), (243, 254, 253, 244), (252, 242, 100, 99), (86, 85, 261, 260), (80, 81, 259, 258), (86, 260, 257, 87), (81, 82, 256, 259), (77, 80, 258, 255), (83, 256, 257, 88), (261, 92, 91), (261, 262, 78, 92), (111, 284, 263, 264), (264, 263, 265, 266), (266, 265, 267, 268), (268, 267, 269, 270), (270, 269, 271, 272), (270, 272, 280, 278), (272, 271, 279, 280), (269, 267, 275, 277), (266, 268, 276, 274), (271, 269, 277, 279), (268, 270, 278, 276), (267, 265, 273, 275), (280, 279, 277, 278), (275, 276, 278, 277), (273, 274, 276, 275), (274, 273, 281, 282), (116, 126, 282, 281), (116, 281, 283), (263, 281, 273, 265), (111, 110, 284), (266, 274, 282, 264), (126, 111, 264, 282), (110, 121, 283, 284), (263, 284, 287, 285), (284, 283, 290, 287), (283, 281, 286, 290), (281, 263, 285, 286), (285, 287, 288), (288, 287, 290, 289), (121, 116, 283), (290, 286, 289), (289, 286, 292, 294), (291, 293, 297, 295), (285, 288, 293, 291), (286, 285, 291, 292), (288, 289, 294, 293), (296, 295, 297, 298), (292, 291, 295, 296), (294, 292, 296, 298), (293, 294, 298, 297), (110, 299, 300, 111), (121, 302, 299, 110), (126, 303, 301, 116), (116, 301, 302, 121), (111, 300, 303, 126)])
me_char_plague_doctor.polygons.foreach_set('use_smooth', [True] * 292)
_k = set([(0, 8), (0, 42), (1, 2), (1, 4), (1, 23), (2, 3), (3, 42), (4, 5), (5, 43), (6, 43), (7, 17), (9, 10), (9, 16), (10, 11), (11, 12), (12, 13), (13, 14), (14, 15), (15, 16), (17, 18), (18, 19), (19, 32), (20, 21), (20, 32), (21, 22), (23, 24), (24, 44), (25, 28), (25, 44), (34, 35), (34, 41), (35, 36), (36, 37), (37, 38), (38, 39), (39, 40), (40, 41), (94, 96), (94, 101), (96, 97), (97, 98), (99, 100), (100, 101), (110, 111), (110, 121), (111, 126), (116, 121), (116, 126), (179, 181), (179, 182), (180, 181), (180, 184), (182, 183), (183, 184), (234, 236), (234, 237), (235, 236), (235, 239), (238, 239), (238, 240), (255, 258), (256, 257), (256, 259), (257, 260), (258, 259), (260, 261), (261, 262), (265, 267), (266, 268), (267, 269), (268, 270), (269, 271), (270, 272), (271, 272), (271, 279), (272, 280), (273, 275), (274, 276), (275, 277), (276, 278), (277, 279), (278, 280), (285, 286), (285, 291), (286, 292), (287, 288), (288, 293), (289, 290), (289, 294), (291, 295), (292, 296), (293, 297), (294, 298), (295, 297), (296, 298), (297, 298)])
me_char_plague_doctor.attributes.new('sharp_edge', 'BOOLEAN', 'EDGE').data.foreach_set('value', [ (min(e.vertices), max(e.vertices)) in _k for e in me_char_plague_doctor.edges])
me_char_plague_doctor.use_remesh_preserve_volume = False
me_char_plague_doctor.use_remesh_preserve_attributes = False
me_char_plague_doctor.use_mirror_vertex_groups = False
me_char_plague_doctor.update()
arm_char_plague_doctor_armature = bpy.data.armatures.new('char-plague-doctor-armature')  # bones are not reproduced

# ---- objects
ob_char_plague_doctor_armature = bpy.data.objects.new('char-plague-doctor-armature', arm_char_plague_doctor_armature)
ob_char_plague_doctor_001 = bpy.data.objects.new('char-plague-doctor.001', me_cuchar_plague_doctor_001)
ob_char_plague_doctor = bpy.data.objects.new('char-plague-doctor', me_char_plague_doctor)

# ---- transforms, parenting, visibility, modifiers, constraints
ob_char_plague_doctor_armature.location = (0.0, 0.0, 0.0)
ob_char_plague_doctor_armature.rotation_euler = (1.571, -0.0, 0.0)
ob_char_plague_doctor_armature.show_in_front = True
ob_char_plague_doctor_armature.lineart.crease_threshold = 0.0
ob_char_plague_doctor_001.location = (0.0, 0.0, 1.044)
ob_char_plague_doctor_001.rotation_euler = (1.571, -0.0, 0.0)
ob_char_plague_doctor_001.show_all_edges = True
ob_char_plague_doctor_001.lineart.crease_threshold = 0.0
_m = ob_char_plague_doctor_001.modifiers.new('EdgeSplit', 'EDGE_SPLIT')
_m.use_edge_angle = False
ob_char_plague_doctor.location = (0.0, 0.0, 1.044)
ob_char_plague_doctor.rotation_euler = (1.571, -0.0, 0.0)
ob_char_plague_doctor.show_all_edges = True
ob_char_plague_doctor.lineart.crease_threshold = 0.0
_m = ob_char_plague_doctor.modifiers.new('Mirror', 'MIRROR')
_m.use_clip = True
_m = ob_char_plague_doctor.modifiers.new('EdgeSplit', 'EDGE_SPLIT')
_m.use_edge_angle = False

# ---- collection membership
col_collection_1.objects.link(ob_char_plague_doctor_armature)
col_collection_1.objects.link(ob_char_plague_doctor_001)
col_collection_1.objects.link(ob_char_plague_doctor)

# ---- scene / render settings (as saved in the file)
scene.frame_start = 0; scene.frame_end = 250; scene.frame_set(0)
scene.render.engine = 'BLENDER_EEVEE_NEXT'
scene.render.resolution_percentage = 50
scene.render.fps = 30
scene.render.dither_intensity = 0.0
scene.cycles.use_denoising = False
scene.cycles.samples = 128
scene.cycles.sampling_pattern = 'TABULATED_SOBOL'
scene.cycles.use_adaptive_sampling = False
scene.cycles.use_light_tree = False
scene.cycles.blur_glossy = 0.0
scene.cycles.sample_clamp_indirect = 0.0
scene.view_settings.view_transform = 'Standard'
bpy.context.view_layer.update()

# ---- added for rendering (the .blend has no active camera and no usable light): camera, sun
cam_auto = bpy.data.cameras.new('AutoCamera')
cam_auto.lens = 50.0
cam_auto.sensor_width = 36.0
cam_auto.clip_end = 1000.0
ob_auto_camera = bpy.data.objects.new('AutoCamera', cam_auto)
scene.collection.objects.link(ob_auto_camera)
ob_auto_camera.location = (2.21955, -2.78405, 2.75375)
ob_auto_camera.rotation_euler = (1.09748, -7.21219e-08, 0.694738)
scene.camera = ob_auto_camera
light_auto_sun = bpy.data.lights.new('AutoSun', 'SUN')
light_auto_sun.energy = 3.0
light_auto_sun.angle = 0.0523599
ob_auto_sun = bpy.data.objects.new('AutoSun', light_auto_sun)
scene.collection.objects.link(ob_auto_sun)
ob_auto_sun.rotation_euler = (0.872665, 0.174533, 0.523599)
bpy.context.view_layer.update()
